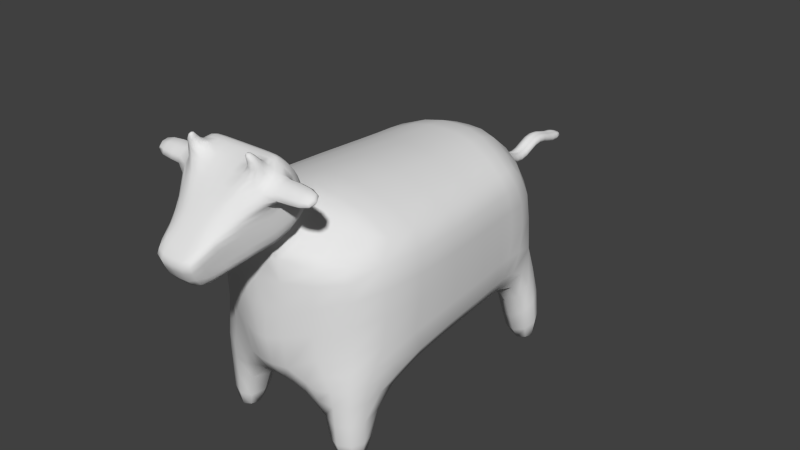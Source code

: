 # Source: Cow.blend  (saved by Blender 2.75.0; exported with 4.5.12 LTS)
import bpy
from mathutils import Matrix  # noqa: F401  (used for matrix-valued properties, if any)

bpy.ops.wm.read_factory_settings(use_empty=True)
scene = bpy.context.scene
scene.name = 'Scene'

# ---- collections
col_collection_1 = bpy.data.collections.new('Collection 1'); scene.collection.children.link(col_collection_1)

# ---- world
world_world = bpy.data.worlds.new('World'); scene.world = world_world
world_world.color = (0.05088, 0.05088, 0.05088)
world_world.use_sun_shadow = False
world_world.sun_shadow_jitter_overblur = 0.0
world_world.cycles.sampling_method = 'MANUAL'
world_world.cycles.sample_map_resolution = 256

# ---- meshes
me_cube = bpy.data.meshes.new('Cube')
me_cube.from_pydata([(0.8986, -1.067, -1.218), (1.0, 1.621, -0.7514), (1.0, 1.621, 0.7514), (0.3333, 2.022, 1.0), (1.0, 2.022, 0.3333), (1.0, 2.022, -0.3333), (0.3333, 2.022, -1.0), (1.035, 1.051, 0.7514), (1.142, -0.2727, 0.7514), (1.0, -1.085, 0.3333), (1.0, -1.0, -0.3333), (1.142, -0.2505, -0.7514), (1.035, 1.051, -0.7514), (0.3328, -0.9999, -1.0), (0.3548, -0.5788, 1.157), (0.3711, 1.142, 1.0), (0.3331, -0.3333, -1.0), (0.3711, 1.142, -1.0), (0.171, -1.383, 0.1161), (0.07779, -1.368, -0.7243), (1.035, 1.142, 0.3333), (1.035, 1.142, -0.3333), (1.142, -0.3333, 0.3333), (1.142, -0.3333, -0.3333), (0.3333, 2.656, 0.3333), (0.4108, 2.469, -0.4729), (1.0, -0.5133, 0.7514), (1.0, -1.037, 0.4952), (0.3381, -0.806, 1.158), (0.2692, -1.468, 0.7262), (0.103, 2.768, 0.3333), (0.103, 2.768, 0.2169), (0.103, 3.954, 0.2468), (0.103, 3.954, 0.1303), (0.103, 3.746, 0.1303), (0.103, 3.548, 0.2169), (0.103, 3.35, 0.2169), (0.103, 3.153, 0.09408), (0.103, 2.955, 0.09408), (0.103, 3.746, 0.2468), (0.103, 3.548, 0.3333), (0.103, 3.35, 0.3333), (0.103, 3.153, 0.2105), (0.103, 2.955, 0.2105), (0.9451, -1.113, -0.7773), (0.4862, -1.104, -1.219), (0.9786, -0.6965, -1.138), (0.571, -0.5037, -1.242), (0.5098, -1.113, -0.7773), (0.9451, -0.678, -0.7773), (0.9629, -1.027, -1.769), (0.5, -1.186, -1.769), (0.9654, -0.7294, -1.769), (0.6253, -0.5912, -1.769), (1.104, 2.131, -0.8512), (1.044, 1.876, -1.172), (0.5317, 1.914, -1.56), (0.5673, 2.404, -0.9828), (1.065, 2.295, -1.76), (1.067, 1.905, -1.76), (0.5429, 2.105, -1.76), (0.5548, 2.472, -1.76), (0.3711, 1.142, -1.434), (0.3333, 2.022, -1.434), (0.309, -1.4, 1.79), (0.3053, -1.685, 1.654), (0.3287, -1.086, 1.212), (0.2386, -1.542, 0.8489), (0.4358, -1.408, 1.798), (0.4805, -1.679, 1.643), (0.5653, -1.135, 1.257), (0.5197, -1.419, 0.9351), (0.1554, -1.91, 1.4), (0.2596, -2.031, 0.7015), (0.2073, -1.91, 1.428), (0.2379, -2.029, 0.7756), (0.3237, -1.118, 1.334), (0.3156, -1.181, 1.503), (0.5596, -1.156, 1.349), (0.5503, -1.198, 1.496), (0.557, -1.573, 1.297), (0.557, -1.489, 1.1), (0.2715, -2.34, 0.8852), (0.225, -2.235, 0.6413), (0.252, -2.126, 1.034), (0.2202, -2.057, 0.8589), (1.0, -0.7487, 0.6363), (0.3156, -1.124, 0.9076), (0.3053, -1.524, 1.739), (0.3156, -1.217, 1.083), (0.4785, -1.526, 1.724), (0.5584, -1.254, 1.124), (0.5651, -1.294, 1.241), (0.557, -1.357, 1.411), (0.3155, -1.232, 1.639), (0.3089, -1.333, 1.742), (0.5503, -1.246, 1.625), (0.4856, -1.337, 1.733), (0.5112, -1.661, 1.569), (0.5569, -1.624, 1.432), (0.184, -2.125, 1.165), (0.2715, -2.382, 0.9637), (0.2071, -2.117, 1.124), (0.252, -2.156, 1.114), (0.5569, -1.408, 1.546), (0.511, -1.48, 1.665), (0.7447, -1.697, 1.549), (0.745, -1.643, 1.406), (0.745, -1.379, 1.546), (0.7448, -1.432, 1.688), (1.051, -1.645, 1.548), (1.051, -1.609, 1.453), (1.051, -1.431, 1.546), (1.051, -1.467, 1.642), (0.9838, 1.301, -0.7514), (0.9838, 1.301, 0.7514), (0.3711, 1.528, 1.0), (0.3711, 1.528, -1.0), (0.9838, 1.528, 0.3333), (0.9838, 1.528, -0.3333), (0.3711, 1.528, -1.434), (0.3533, -1.634, 1.863), (0.3533, -1.727, 1.814), (0.4532, -1.635, 1.855), (0.4544, -1.724, 1.808), (0.3128, -1.731, 1.931), (-0.8986, -1.067, -1.218), (-1.0, 1.621, -0.7514), (-1.0, 1.621, 0.7514), (-0.3333, 2.022, 1.0), (-1.0, 2.022, 0.3333), (-1.0, 2.022, -0.3333), (-0.3333, 2.022, -1.0), (-1.035, 1.051, 0.7514), (-1.142, -0.2727, 0.7514), (-1.0, -1.085, 0.3333), (-1.0, -1.0, -0.3333), (-1.142, -0.2505, -0.7514), (-1.035, 1.051, -0.7514), (-0.3328, -0.9999, -1.0), (-0.3548, -0.5788, 1.157), (-0.3711, 1.142, 1.0), (-0.3331, -0.3333, -1.0), (-0.3711, 1.142, -1.0), (-0.171, -1.383, 0.1161), (-0.07779, -1.368, -0.7243), (-1.035, 1.142, 0.3333), (-1.035, 1.142, -0.3333), (-1.142, -0.3333, 0.3333), (-1.142, -0.3333, -0.3333), (-0.3333, 2.656, 0.3333), (-0.4108, 2.469, -0.4729), (0.0, 2.022, 1.0), (0.0, 2.022, -1.0), (0.0, -1.0, -1.0), (0.0, -0.6099, 1.178), (0.0, 1.141, 1.0), (0.0, -0.3333, -1.0), (0.0, 1.142, -1.0), (0.0, -1.383, 0.115), (0.0, -1.368, -0.7269), (0.0, 2.656, 0.3333), (0.0, 2.656, -0.3333), (-1.0, -0.5133, 0.7514), (-1.0, -1.037, 0.4952), (-0.3381, -0.806, 1.158), (-0.2692, -1.468, 0.7262), (-0.103, 2.768, 0.3333), (-0.103, 2.768, 0.2169), (0.0, 2.768, 0.3333), (0.0, 2.768, 0.2169), (-0.103, 3.954, 0.2468), (-0.103, 3.954, 0.1303), (0.0, 3.954, 0.2468), (0.0, 3.954, 0.1303), (0.0, 2.955, 0.09408), (0.0, 3.153, 0.09408), (0.0, 3.35, 0.2169), (0.0, 3.548, 0.2169), (0.0, 3.746, 0.1303), (-0.103, 3.746, 0.1303), (-0.103, 3.548, 0.2169), (-0.103, 3.35, 0.2169), (-0.103, 3.153, 0.09408), (-0.103, 2.955, 0.09408), (-0.103, 3.746, 0.2468), (-0.103, 3.548, 0.3333), (-0.103, 3.35, 0.3333), (-0.103, 3.153, 0.2105), (-0.103, 2.955, 0.2105), (0.0, 2.955, 0.2105), (0.0, 3.153, 0.2105), (0.0, 3.35, 0.3333), (0.0, 3.548, 0.3333), (0.0, 3.746, 0.2468), (-0.9451, -1.113, -0.7773), (-0.4862, -1.104, -1.219), (-0.9786, -0.6965, -1.138), (-0.571, -0.5037, -1.242), (-0.5098, -1.113, -0.7773), (-0.9451, -0.678, -0.7773), (-0.9629, -1.027, -1.769), (-0.5, -1.186, -1.769), (-0.9654, -0.7294, -1.769), (-0.6253, -0.5912, -1.769), (-1.104, 2.131, -0.8512), (-1.044, 1.876, -1.172), (-0.5317, 1.914, -1.56), (-0.5673, 2.404, -0.9828), (-1.065, 2.295, -1.76), (-1.067, 1.905, -1.76), (-0.5429, 2.105, -1.76), (-0.5548, 2.472, -1.76), (0.0, 1.142, -1.434), (-0.3711, 1.142, -1.434), (-0.3333, 2.022, -1.434), (0.0, 2.022, -1.434), (0.0, -1.341, 0.7938), (-0.309, -1.4, 1.79), (0.0, -0.8686, 1.206), (-0.3053, -1.685, 1.654), (0.0, -1.685, 1.654), (0.0, -1.4, 1.79), (-0.3287, -1.086, 1.212), (-0.2386, -1.542, 0.8489), (0.0, -1.415, 0.9165), (0.0, -1.064, 1.184), (-0.4358, -1.408, 1.798), (-0.4805, -1.679, 1.643), (-0.5653, -1.135, 1.257), (-0.5197, -1.419, 0.9351), (-0.1554, -1.91, 1.4), (0.0, -1.906, 1.432), (-0.2596, -2.031, 0.7015), (0.0, -2.031, 0.7015), (-0.2073, -1.91, 1.428), (-0.2379, -2.029, 0.7756), (-0.3237, -1.118, 1.334), (-0.3156, -1.181, 1.503), (0.0, -1.096, 1.306), (0.0, -1.181, 1.503), (-0.5596, -1.156, 1.349), (-0.5503, -1.198, 1.496), (-0.557, -1.573, 1.297), (-0.557, -1.489, 1.1), (-0.2715, -2.34, 0.8852), (-0.225, -2.235, 0.6413), (0.0, -2.34, 0.8852), (0.0, -2.235, 0.6413), (-0.252, -2.126, 1.034), (-0.2202, -2.057, 0.8589), (-1.0, -0.7487, 0.6363), (-0.3156, -1.124, 0.9076), (-0.3053, -1.524, 1.739), (0.0, -1.524, 1.739), (-0.3156, -1.217, 1.083), (-0.4785, -1.526, 1.724), (-0.5584, -1.254, 1.124), (-0.5651, -1.294, 1.241), (-0.557, -1.357, 1.411), (-0.3155, -1.232, 1.639), (-0.3089, -1.333, 1.742), (0.0, -1.232, 1.639), (0.0, -1.333, 1.742), (-0.5503, -1.246, 1.625), (-0.4856, -1.337, 1.733), (-0.5112, -1.661, 1.569), (-0.5569, -1.624, 1.432), (-0.184, -2.125, 1.165), (-0.2715, -2.382, 0.9637), (0.0, -2.111, 1.172), (0.0, -2.381, 0.9646), (-0.2071, -2.117, 1.124), (-0.252, -2.156, 1.114), (-0.5569, -1.408, 1.546), (-0.511, -1.48, 1.665), (-0.7447, -1.697, 1.549), (-0.745, -1.643, 1.406), (-0.745, -1.379, 1.546), (-0.7448, -1.432, 1.688), (-1.051, -1.645, 1.548), (-1.051, -1.609, 1.453), (-1.051, -1.431, 1.546), (-1.051, -1.467, 1.642), (-0.9838, 1.301, -0.7514), (-0.9838, 1.301, 0.7514), (-0.3711, 1.528, 1.0), (-0.3711, 1.528, -1.0), (-0.9838, 1.528, 0.3333), (-0.9838, 1.528, -0.3333), (0.0, 1.528, -1.0), (0.0, 1.527, 1.0), (-0.3711, 1.528, -1.434), (0.0, 1.528, -1.434), (-0.3533, -1.634, 1.863), (-0.3533, -1.727, 1.814), (-0.4532, -1.635, 1.855), (-0.4544, -1.724, 1.808), (-0.3128, -1.731, 1.931)], [], [(5, 1, 55, 54), (16, 11, 46, 47), (117, 6, 1, 114), (8, 26, 86, 27, 9, 22), (8, 7, 15, 14), (115, 2, 3, 116), (23, 10, 44, 49), (16, 17, 12, 11), (154, 157, 16, 13), (157, 158, 17, 16), (13, 16, 47, 45), (9, 18, 19, 10), (119, 21, 12, 114), (21, 23, 11, 12), (115, 7, 20, 118), (118, 20, 21, 119), (7, 8, 22, 20), (20, 22, 23, 21), (27, 29, 18, 9), (22, 9, 10, 23), (162, 25, 6, 153), (152, 3, 24, 161), (3, 2, 4, 24), (24, 4, 5, 25), (18, 159, 160, 19), (19, 160, 154, 13), (116, 3, 152, 291), (14, 15, 156, 155), (86, 87, 29, 27), (26, 8, 14, 28), (34, 179, 174, 33), (161, 24, 30, 169), (24, 25, 31, 30), (25, 162, 170, 31), (173, 32, 33, 174), (39, 34, 33, 32), (194, 39, 32, 173), (169, 30, 43, 190), (190, 43, 42, 191), (191, 42, 41, 192), (192, 41, 40, 193), (193, 40, 39, 194), (30, 31, 38, 43), (43, 38, 37, 42), (42, 37, 36, 41), (41, 36, 35, 40), (40, 35, 34, 39), (31, 170, 175, 38), (38, 175, 176, 37), (37, 176, 177, 36), (36, 177, 178, 35), (35, 178, 179, 34), (47, 46, 52, 53), (19, 13, 45, 48), (11, 23, 49, 46), (10, 19, 48, 44), (51, 53, 52, 50), (46, 0, 50, 52), (45, 47, 53, 51), (49, 44, 0, 46), (55, 56, 60, 59), (1, 6, 56, 55), (25, 5, 54, 57), (6, 25, 57, 56), (61, 58, 59, 60), (56, 57, 61, 60), (54, 55, 59, 58), (57, 54, 58, 61), (293, 216, 63, 120), (17, 158, 213, 62), (153, 6, 63, 216), (117, 17, 62, 120), (88, 65, 122, 121), (28, 14, 155, 219), (18, 29, 217, 159), (88, 254, 221, 65), (98, 69, 74, 102), (95, 263, 222, 64), (28, 219, 226, 66), (217, 29, 67, 225), (87, 28, 66, 89), (105, 97, 68, 90), (95, 64, 68, 97), (69, 65, 72, 74), (89, 66, 70, 91), (270, 100, 72, 232), (83, 73, 75, 85), (65, 221, 232, 72), (225, 67, 73, 234), (67, 71, 75, 73), (101, 82, 84, 103), (82, 83, 85, 84), (234, 73, 83, 248), (66, 76, 78, 70), (76, 77, 79, 78), (91, 70, 78, 92), (92, 78, 79, 93), (66, 226, 239, 76), (76, 239, 240, 77), (71, 81, 85, 75), (81, 80, 84, 85), (82, 247, 248, 83), (81, 92, 93, 80), (71, 91, 92, 81), (67, 89, 91, 71), (98, 105, 90, 69), (29, 87, 89, 67), (64, 222, 254, 88), (64, 88, 90, 68), (26, 28, 87, 86), (80, 93, 104, 99), (105, 98, 106, 109), (72, 100, 102, 74), (100, 101, 103, 102), (247, 82, 101, 271), (271, 101, 100, 270), (77, 94, 96, 79), (94, 95, 97, 96), (93, 79, 96, 104), (104, 96, 97, 105), (77, 240, 262, 94), (94, 262, 263, 95), (80, 99, 103, 84), (99, 98, 102, 103), (107, 108, 112, 111), (104, 105, 109, 108), (98, 99, 107, 106), (99, 104, 108, 107), (111, 112, 113, 110), (106, 107, 111, 110), (109, 106, 110, 113), (108, 109, 113, 112), (6, 117, 120, 63), (213, 293, 120, 62), (15, 116, 291, 156), (4, 118, 119, 5), (2, 115, 118, 4), (5, 119, 114, 1), (7, 115, 116, 15), (17, 117, 114, 12), (65, 69, 124, 122), (69, 90, 123, 124), (90, 88, 121, 123), (122, 124, 125), (121, 122, 125), (123, 121, 125), (124, 123, 125), (44, 48, 45, 0), (0, 45, 51, 50), (131, 205, 206, 127), (142, 198, 197, 137), (287, 284, 127, 132), (134, 148, 135, 164, 251, 163), (134, 140, 141, 133), (285, 286, 129, 128), (149, 200, 195, 136), (142, 137, 138, 143), (154, 139, 142, 157), (157, 142, 143, 158), (290, 293, 216, 153), (139, 196, 198, 142), (135, 136, 145, 144), (289, 284, 138, 147), (147, 138, 137, 149), (285, 288, 146, 133), (288, 289, 147, 146), (133, 146, 148, 134), (146, 147, 149, 148), (164, 135, 144, 166), (148, 149, 136, 135), (162, 153, 132, 151), (152, 161, 150, 129), (162, 170, 169, 161), (129, 150, 130, 128), (150, 151, 131, 130), (144, 145, 160, 159), (145, 139, 154, 160), (286, 291, 152, 129), (140, 155, 156, 141), (251, 164, 166, 252), (163, 165, 140, 134), (180, 172, 174, 179), (161, 169, 167, 150), (150, 167, 168, 151), (151, 168, 170, 162), (173, 174, 172, 171), (185, 171, 172, 180), (179, 174, 173, 194), (194, 173, 171, 185), (169, 190, 189, 167), (190, 191, 188, 189), (191, 192, 187, 188), (192, 193, 186, 187), (193, 194, 185, 186), (170, 175, 190, 169), (175, 176, 191, 190), (176, 177, 192, 191), (177, 178, 193, 192), (178, 179, 194, 193), (167, 189, 184, 168), (189, 188, 183, 184), (188, 187, 182, 183), (187, 186, 181, 182), (186, 185, 180, 181), (168, 184, 175, 170), (184, 183, 176, 175), (183, 182, 177, 176), (182, 181, 178, 177), (181, 180, 179, 178), (198, 204, 203, 197), (145, 199, 196, 139), (137, 197, 200, 149), (136, 195, 199, 145), (202, 201, 203, 204), (197, 203, 201, 126), (196, 202, 204, 198), (200, 197, 126, 195), (206, 210, 211, 207), (127, 206, 207, 132), (151, 208, 205, 131), (132, 207, 208, 151), (212, 211, 210, 209), (207, 211, 212, 208), (205, 209, 210, 206), (208, 212, 209, 205), (293, 292, 215, 216), (143, 214, 213, 158), (153, 216, 215, 132), (287, 292, 214, 143), (253, 294, 295, 220), (165, 219, 155, 140), (144, 159, 217, 166), (253, 220, 221, 254), (266, 272, 235, 228), (261, 218, 222, 263), (165, 223, 226, 219), (217, 225, 224, 166), (252, 255, 223, 165), (275, 256, 227, 265), (261, 265, 227, 218), (228, 235, 231, 220), (255, 257, 229, 223), (270, 232, 231, 268), (246, 250, 236, 233), (220, 231, 232, 221), (225, 234, 233, 224), (224, 233, 236, 230), (269, 273, 249, 245), (245, 249, 250, 246), (234, 248, 246, 233), (223, 229, 241, 237), (237, 241, 242, 238), (257, 258, 241, 229), (258, 259, 242, 241), (223, 237, 239, 226), (237, 238, 240, 239), (230, 236, 250, 244), (244, 250, 249, 243), (245, 246, 248, 247), (244, 243, 259, 258), (230, 244, 258, 257), (224, 230, 257, 255), (266, 228, 256, 275), (166, 224, 255, 252), (218, 253, 254, 222), (218, 227, 256, 253), (163, 251, 252, 165), (243, 267, 274, 259), (275, 279, 276, 266), (231, 235, 272, 268), (268, 272, 273, 269), (247, 271, 269, 245), (271, 270, 268, 269), (238, 242, 264, 260), (260, 264, 265, 261), (259, 274, 264, 242), (274, 275, 265, 264), (238, 260, 262, 240), (260, 261, 263, 262), (243, 249, 273, 267), (267, 273, 272, 266), (277, 281, 282, 278), (274, 278, 279, 275), (266, 276, 277, 267), (267, 277, 278, 274), (281, 280, 283, 282), (276, 280, 281, 277), (279, 283, 280, 276), (278, 282, 283, 279), (132, 215, 292, 287), (213, 214, 292, 293), (141, 156, 291, 286), (130, 131, 289, 288), (128, 130, 288, 285), (131, 127, 284, 289), (158, 213, 293, 290), (133, 141, 286, 285), (143, 138, 284, 287), (220, 295, 297, 228), (228, 297, 296, 256), (256, 296, 294, 253), (295, 298, 297), (294, 298, 295), (296, 298, 294), (297, 298, 296), (195, 126, 196, 199), (126, 201, 202, 196)])
me_cube.polygons.foreach_set('use_smooth', [True] * 307)
_uv = me_cube.uv_layers.new(name='UVMap')
_uv.uv.foreach_set('vector', [0.9592, 0.9097, 0.865, 0.9107, 0.8903, 0.8621, 0.912, 0.8678, 0.6976, 0.08266, 0.6486, 0.1958, 0.6231, 0.1349, 0.6434, 0.09912, 0.8968, 0.2927, 0.9418, 0.3378, 0.842, 0.3466, 0.815, 0.318, 0.522, 0.3579, 0.484, 0.3392, 0.4674, 0.3002, 0.4517, 0.2535, 0.4629, 0.2298, 0.5492, 0.3054, 0.522, 0.3579, 0.6729, 0.4597, 0.6435, 0.5668, 0.3746, 0.423, 0.7032, 0.4793, 0.7425, 0.4953, 0.7819, 0.5973, 0.7053, 0.584, 0.6062, 0.2343, 0.535, 0.172, 0.5741, 0.1329, 0.6032, 0.1633, 0.6976, 0.08266, 0.8795, 0.2437, 0.7903, 0.2975, 0.6486, 0.1958, 0.5998, 0.0001569, 0.7226, 0.0315, 0.6976, 0.08266, 0.596, 0.05865, 0.7226, 0.0315, 0.9296, 0.1992, 0.8795, 0.2437, 0.6976, 0.08266, 0.596, 0.05865, 0.6976, 0.08266, 0.6434, 0.09912, 0.6022, 0.09231, 0.4629, 0.2298, 0.3921, 0.1023, 0.5181, 0.02219, 0.535, 0.172, 0.802, 0.3763, 0.7645, 0.347, 0.7903, 0.2975, 0.815, 0.318, 0.7645, 0.347, 0.6062, 0.2343, 0.6486, 0.1958, 0.7903, 0.2975, 0.7032, 0.4793, 0.6729, 0.4597, 0.714, 0.4182, 0.7564, 0.4445, 0.7564, 0.4445, 0.714, 0.4182, 0.7645, 0.347, 0.802, 0.3763, 0.6729, 0.4597, 0.522, 0.3579, 0.5492, 0.3054, 0.714, 0.4182, 0.714, 0.4182, 0.5492, 0.3054, 0.6062, 0.2343, 0.7645, 0.347, 0.4517, 0.2535, 0.2683, 0.1958, 0.3921, 0.1023, 0.4629, 0.2298, 0.5492, 0.3054, 0.4629, 0.2298, 0.535, 0.172, 0.6062, 0.2343, 0.9972, 0.4849, 0.9398, 0.4345, 0.9418, 0.3378, 0.9998, 0.3195, 0.7914, 0.6523, 0.7819, 0.5973, 0.8979, 0.5411, 0.9426, 0.5834, 0.7819, 0.5973, 0.7425, 0.4953, 0.8085, 0.476, 0.8979, 0.5411, 0.8979, 0.5411, 0.8085, 0.476, 0.8469, 0.4104, 0.9398, 0.4345, 0.3921, 0.1023, 0.3778, 0.0731, 0.5148, 0.008539, 0.5181, 0.02219, 0.5181, 0.02219, 0.5148, 0.008539, 0.5998, 0.0001569, 0.596, 0.05865, 0.7053, 0.584, 0.7819, 0.5973, 0.7914, 0.6523, 0.6939, 0.6523, 0.3746, 0.423, 0.6435, 0.5668, 0.6203, 0.6305, 0.3387, 0.4777, 0.4674, 0.3002, 0.3028, 0.2993, 0.2683, 0.1958, 0.4517, 0.2535, 0.484, 0.3392, 0.522, 0.3579, 0.3746, 0.423, 0.3327, 0.3959, 0.4476, 0.9168, 0.4477, 0.9168, 0.4477, 0.9168, 0.4478, 0.9169, 0.9426, 0.5834, 0.8979, 0.5411, 0.9288, 0.552, 0.938, 0.556, 0.8979, 0.5411, 0.9398, 0.4345, 0.9353, 0.5397, 0.9288, 0.552, 0.9398, 0.4345, 0.9972, 0.4849, 0.9461, 0.5472, 0.9353, 0.5397, 0.4477, 0.9168, 0.4477, 0.9168, 0.4478, 0.9169, 0.4477, 0.9168, 0.3497, 0.8799, 0.3467, 0.8992, 0.3498, 0.9725, 0.3535, 0.9328, 0.4476, 0.9167, 0.4476, 0.9167, 0.4477, 0.9168, 0.4477, 0.9168, 0.3842, 0.9635, 0.3764, 0.8681, 0.4459, 0.9171, 0.4479, 0.9179, 0.4479, 0.9179, 0.4459, 0.9171, 0.4473, 0.9165, 0.4473, 0.9165, 0.4473, 0.9165, 0.4473, 0.9165, 0.4474, 0.9166, 0.4474, 0.9166, 0.4474, 0.9166, 0.4474, 0.9166, 0.4475, 0.9167, 0.4475, 0.9167, 0.4475, 0.9167, 0.4475, 0.9167, 0.4476, 0.9167, 0.4476, 0.9167, 0.3764, 0.8681, 0.5041, 0.8681, 0.447, 0.9159, 0.4459, 0.9171, 0.4459, 0.9171, 0.447, 0.9159, 0.4472, 0.9166, 0.4473, 0.9165, 0.3573, 0.7124, 0.3081, 0.7152, 0.3248, 0.7687, 0.3506, 0.8088, 0.3506, 0.8088, 0.3248, 0.7687, 0.3391, 0.8401, 0.3474, 0.8419, 0.3474, 0.8419, 0.3391, 0.8401, 0.3467, 0.8992, 0.3497, 0.8799, 0.5041, 0.8681, 0.5062, 0.9689, 0.4475, 0.9167, 0.447, 0.9159, 0.447, 0.9159, 0.4475, 0.9167, 0.4473, 0.9166, 0.4472, 0.9166, 0.4472, 0.9166, 0.4473, 0.9166, 0.4474, 0.9166, 0.4473, 0.9166, 0.4473, 0.9166, 0.4474, 0.9166, 0.4475, 0.9167, 0.4475, 0.9167, 0.4475, 0.9167, 0.4475, 0.9167, 0.4477, 0.9168, 0.4476, 0.9168, 0.8358, 0.7824, 0.8358, 0.857, 0.7957, 0.8209, 0.7968, 0.8199, 0.5181, 0.02219, 0.596, 0.05865, 0.6022, 0.09231, 0.5569, 0.08523, 0.6486, 0.1958, 0.6062, 0.2343, 0.6032, 0.1633, 0.6231, 0.1349, 0.535, 0.172, 0.5181, 0.02219, 0.5569, 0.08523, 0.5741, 0.1329, 0.7956, 0.8194, 0.7968, 0.8199, 0.7957, 0.8209, 0.7955, 0.8202, 0.8358, 0.857, 0.7828, 0.8526, 0.7955, 0.8202, 0.7957, 0.8209, 0.746, 0.8029, 0.8358, 0.7824, 0.7968, 0.8199, 0.7956, 0.8194, 0.8345, 0.9183, 0.7613, 0.9127, 0.7828, 0.8526, 0.8358, 0.857, 0.8903, 0.8621, 0.8907, 0.848, 0.8908, 0.8474, 0.8911, 0.8475, 0.865, 0.9107, 0.8623, 0.7973, 0.8907, 0.848, 0.8903, 0.8621, 0.9752, 0.7973, 0.9592, 0.9097, 0.912, 0.8678, 0.9127, 0.826, 0.8623, 0.7973, 0.9752, 0.7973, 0.9127, 0.826, 0.8907, 0.848, 0.8908, 0.8473, 0.8912, 0.8471, 0.8911, 0.8475, 0.8908, 0.8474, 0.9196, 0.8734, 0.9722, 0.8206, 0.9198, 0.8718, 0.9196, 0.872, 0.912, 0.8678, 0.8903, 0.8621, 0.8911, 0.8475, 0.8912, 0.8471, 0.9127, 0.826, 0.912, 0.8678, 0.8912, 0.8471, 0.8908, 0.8473, 0.9496, 0.2685, 0.9532, 0.2907, 0.942, 0.293, 0.9307, 0.276, 0.8795, 0.2437, 0.9296, 0.1992, 0.9384, 0.2536, 0.9273, 0.26, 0.9998, 0.3195, 0.9418, 0.3378, 0.942, 0.293, 0.9532, 0.2907, 0.8968, 0.2927, 0.8795, 0.2437, 0.9273, 0.26, 0.9307, 0.276, 0.1134, 0.7654, 0.09369, 0.776, 0.08821, 0.7556, 0.09993, 0.7496, 0.3327, 0.3959, 0.3746, 0.423, 0.3387, 0.4777, 0.2963, 0.4596, 0.3921, 0.1023, 0.2683, 0.1958, 0.2517, 0.1218, 0.3778, 0.0731, 0.12, 0.3889, 0.09045, 0.4359, 0.05971, 0.4086, 0.1011, 0.3703, 0.1265, 0.3497, 0.1212, 0.3573, 0.06403, 0.3264, 0.04152, 0.2553, 0.1476, 0.4014, 0.1327, 0.4533, 0.1167, 0.4492, 0.1365, 0.3974, 0.3327, 0.3959, 0.2963, 0.4596, 0.2632, 0.4555, 0.2602, 0.3699, 0.2517, 0.1218, 0.2683, 0.1958, 0.2211, 0.2002, 0.2288, 0.1243, 0.3028, 0.2993, 0.3327, 0.3959, 0.2602, 0.3699, 0.2624, 0.3154, 0.1407, 0.3668, 0.1511, 0.3805, 0.1411, 0.3838, 0.1329, 0.3717, 0.1476, 0.4014, 0.1365, 0.3974, 0.1411, 0.3838, 0.1511, 0.3805, 0.1212, 0.3573, 0.1011, 0.3703, 0.05308, 0.327, 0.06403, 0.3264, 0.2624, 0.3154, 0.2602, 0.3699, 0.208, 0.3466, 0.2097, 0.3201, 0.0001569, 0.2802, 0.03599, 0.2638, 0.05308, 0.327, 0.02559, 0.3464, 0.03817, 0.6922, 0.06214, 0.6847, 0.06701, 0.6951, 0.0681, 0.7083, 0.1011, 0.3703, 0.05971, 0.4086, 0.02559, 0.3464, 0.05308, 0.327, 0.2288, 0.1243, 0.2211, 0.2002, 0.08918, 0.169, 0.09368, 0.1293, 0.2211, 0.2002, 0.2054, 0.2765, 0.09068, 0.183, 0.08918, 0.169, 0.03251, 0.7236, 0.03523, 0.7156, 0.05869, 0.7343, 0.05156, 0.7454, 0.03523, 0.7156, 0.03817, 0.6922, 0.0681, 0.7083, 0.05869, 0.7343, 0.03887, 0.6556, 0.06214, 0.6847, 0.03817, 0.6922, 0.01705, 0.6773, 0.2602, 0.3699, 0.2269, 0.3879, 0.1976, 0.3553, 0.208, 0.3466, 0.2269, 0.3879, 0.1926, 0.3996, 0.1801, 0.3666, 0.1976, 0.3553, 0.2097, 0.3201, 0.208, 0.3466, 0.1976, 0.3553, 0.1922, 0.3306, 0.1922, 0.3306, 0.1976, 0.3553, 0.1801, 0.3666, 0.171, 0.3449, 0.2602, 0.3699, 0.2632, 0.4555, 0.2406, 0.4564, 0.2269, 0.3879, 0.2269, 0.3879, 0.2406, 0.4564, 0.1947, 0.4608, 0.1926, 0.3996, 0.2054, 0.2765, 0.1795, 0.2952, 0.07777, 0.1971, 0.09068, 0.183, 0.1795, 0.2952, 0.1534, 0.3158, 0.05393, 0.232, 0.07777, 0.1971, 0.03523, 0.7156, 0.002062, 0.7121, 0.01705, 0.6773, 0.03817, 0.6922, 0.1795, 0.2952, 0.1922, 0.3306, 0.171, 0.3449, 0.1534, 0.3158, 0.2054, 0.2765, 0.2097, 0.3201, 0.1922, 0.3306, 0.1795, 0.2952, 0.2211, 0.2002, 0.2624, 0.3154, 0.2097, 0.3201, 0.2054, 0.2765, 0.1265, 0.3497, 0.1407, 0.3668, 0.1329, 0.3717, 0.1212, 0.3573, 0.2683, 0.1958, 0.3028, 0.2993, 0.2624, 0.3154, 0.2211, 0.2002, 0.1365, 0.3974, 0.1167, 0.4492, 0.09045, 0.4359, 0.12, 0.3889, 0.1365, 0.3974, 0.12, 0.3889, 0.1329, 0.3717, 0.1411, 0.3838, 0.484, 0.3392, 0.3327, 0.3959, 0.3028, 0.2993, 0.4674, 0.3002, 0.1534, 0.3158, 0.171, 0.3449, 0.156, 0.3542, 0.1386, 0.3298, 0.1089, 0.6526, 0.1056, 0.6072, 0.1498, 0.6024, 0.1508, 0.6431, 0.05308, 0.327, 0.03599, 0.2638, 0.04152, 0.2553, 0.06403, 0.3264, 0.04858, 0.7586, 0.03251, 0.7236, 0.05156, 0.7454, 0.05405, 0.7541, 0.002062, 0.7121, 0.03523, 0.7156, 0.03251, 0.7236, 0.002062, 0.7268, 0.002062, 0.7268, 0.03251, 0.7236, 0.04858, 0.7586, 0.0247, 0.7729, 0.1926, 0.3996, 0.1687, 0.4025, 0.1661, 0.3735, 0.1801, 0.3666, 0.1687, 0.4025, 0.1476, 0.4014, 0.1511, 0.3805, 0.1661, 0.3735, 0.171, 0.3449, 0.1801, 0.3666, 0.1661, 0.3735, 0.156, 0.3542, 0.156, 0.3542, 0.1661, 0.3735, 0.1511, 0.3805, 0.1407, 0.3668, 0.1926, 0.3996, 0.1947, 0.4608, 0.1633, 0.4598, 0.1687, 0.4025, 0.1687, 0.4025, 0.1633, 0.4598, 0.1327, 0.4533, 0.1476, 0.4014, 0.1534, 0.3158, 0.1386, 0.3298, 0.04472, 0.2467, 0.05393, 0.232, 0.1386, 0.3298, 0.1265, 0.3497, 0.04152, 0.2553, 0.04472, 0.2467, 0.205, 0.6882, 0.1613, 0.6582, 0.1762, 0.6373, 0.2152, 0.6201, 0.1323, 0.679, 0.1089, 0.6526, 0.1508, 0.6431, 0.1613, 0.6582, 0.1056, 0.6072, 0.1154, 0.5743, 0.1592, 0.5743, 0.1498, 0.6024, 0.1718, 0.7187, 0.1323, 0.679, 0.1613, 0.6582, 0.205, 0.6882, 0.2152, 0.6201, 0.1762, 0.6373, 0.171, 0.6333, 0.1811, 0.6227, 0.1498, 0.6024, 0.1592, 0.5743, 0.2152, 0.6201, 0.1811, 0.6227, 0.1508, 0.6431, 0.1498, 0.6024, 0.1811, 0.6227, 0.171, 0.6333, 0.1613, 0.6582, 0.1508, 0.6431, 0.171, 0.6333, 0.1762, 0.6373, 0.9418, 0.3378, 0.8968, 0.2927, 0.9307, 0.276, 0.942, 0.293, 0.9384, 0.2536, 0.9496, 0.2685, 0.9307, 0.276, 0.9273, 0.26, 0.6435, 0.5668, 0.7053, 0.584, 0.6939, 0.6523, 0.6203, 0.6305, 0.8085, 0.476, 0.7564, 0.4445, 0.802, 0.3763, 0.8469, 0.4104, 0.7425, 0.4953, 0.7032, 0.4793, 0.7564, 0.4445, 0.8085, 0.476, 0.8469, 0.4104, 0.802, 0.3763, 0.815, 0.318, 0.842, 0.3466, 0.6729, 0.4597, 0.7032, 0.4793, 0.7053, 0.584, 0.6435, 0.5668, 0.8795, 0.2437, 0.8968, 0.2927, 0.815, 0.318, 0.7903, 0.2975, 0.1095, 0.709, 0.1254, 0.7261, 0.1081, 0.7332, 0.09866, 0.7279, 0.1254, 0.7261, 0.1254, 0.7486, 0.1079, 0.7425, 0.1081, 0.7332, 0.1254, 0.7486, 0.1134, 0.7654, 0.09993, 0.7496, 0.1079, 0.7425, 0.09866, 0.7279, 0.1081, 0.7332, 0.08726, 0.7397, 0.09993, 0.7496, 0.08821, 0.7556, 0.08726, 0.7397, 0.1079, 0.7425, 0.09993, 0.7496, 0.08726, 0.7397, 0.1081, 0.7332, 0.1079, 0.7425, 0.08726, 0.7397, 0.7613, 0.9127, 0.6959, 0.867, 0.746, 0.8029, 0.7828, 0.8526, 0.7828, 0.8526, 0.746, 0.8029, 0.7956, 0.8194, 0.7955, 0.8202, 0.9592, 0.9097, 0.912, 0.8678, 0.8903, 0.8621, 0.865, 0.9107, 0.6976, 0.08266, 0.6434, 0.09912, 0.6231, 0.1349, 0.6486, 0.1958, 0.8968, 0.2927, 0.815, 0.318, 0.842, 0.3466, 0.9418, 0.3378, 0.522, 0.3579, 0.5492, 0.3054, 0.4629, 0.2298, 0.4517, 0.2535, 0.4674, 0.3002, 0.484, 0.3392, 0.522, 0.3579, 0.3746, 0.423, 0.6435, 0.5668, 0.6729, 0.4597, 0.7032, 0.4793, 0.7053, 0.584, 0.7819, 0.5973, 0.7425, 0.4953, 0.6062, 0.2343, 0.6032, 0.1633, 0.5741, 0.1329, 0.535, 0.172, 0.6976, 0.08266, 0.6486, 0.1958, 0.7903, 0.2975, 0.8795, 0.2437, 0.5998, 0.0001569, 0.596, 0.05865, 0.6976, 0.08266, 0.7226, 0.0315, 0.7226, 0.0315, 0.6976, 0.08266, 0.8795, 0.2437, 0.9296, 0.1992, 0.9963, 0.2361, 0.9496, 0.2685, 0.9532, 0.2907, 0.9998, 0.3195, 0.596, 0.05865, 0.6022, 0.09231, 0.6434, 0.09912, 0.6976, 0.08266, 0.4629, 0.2298, 0.535, 0.172, 0.5181, 0.02219, 0.3921, 0.1023, 0.802, 0.3763, 0.815, 0.318, 0.7903, 0.2975, 0.7645, 0.347, 0.7645, 0.347, 0.7903, 0.2975, 0.6486, 0.1958, 0.6062, 0.2343, 0.7032, 0.4793, 0.7564, 0.4445, 0.714, 0.4182, 0.6729, 0.4597, 0.7564, 0.4445, 0.802, 0.3763, 0.7645, 0.347, 0.714, 0.4182, 0.6729, 0.4597, 0.714, 0.4182, 0.5492, 0.3054, 0.522, 0.3579, 0.714, 0.4182, 0.7645, 0.347, 0.6062, 0.2343, 0.5492, 0.3054, 0.4517, 0.2535, 0.4629, 0.2298, 0.3921, 0.1023, 0.2683, 0.1958, 0.5492, 0.3054, 0.6062, 0.2343, 0.535, 0.172, 0.4629, 0.2298, 0.9972, 0.4849, 0.9998, 0.3195, 0.9418, 0.3378, 0.9398, 0.4345, 0.7914, 0.6523, 0.9426, 0.5834, 0.8979, 0.5411, 0.7819, 0.5973, 0.9972, 0.4849, 0.9461, 0.5472, 0.938, 0.556, 0.9426, 0.5834, 0.7819, 0.5973, 0.8979, 0.5411, 0.8085, 0.476, 0.7425, 0.4953, 0.8979, 0.5411, 0.9398, 0.4345, 0.8469, 0.4104, 0.8085, 0.476, 0.3921, 0.1023, 0.5181, 0.02219, 0.5148, 0.008539, 0.3778, 0.0731, 0.5181, 0.02219, 0.596, 0.05865, 0.5998, 0.0001569, 0.5148, 0.008539, 0.7053, 0.584, 0.6939, 0.6523, 0.7914, 0.6523, 0.7819, 0.5973, 0.3746, 0.423, 0.3387, 0.4777, 0.6203, 0.6305, 0.6435, 0.5668, 0.4674, 0.3002, 0.4517, 0.2535, 0.2683, 0.1958, 0.3028, 0.2993, 0.484, 0.3392, 0.3327, 0.3959, 0.3746, 0.423, 0.522, 0.3579, 0.4476, 0.9168, 0.4478, 0.9169, 0.4477, 0.9168, 0.4477, 0.9168, 0.9426, 0.5834, 0.938, 0.556, 0.9288, 0.552, 0.8979, 0.5411, 0.8979, 0.5411, 0.9288, 0.552, 0.9353, 0.5397, 0.9398, 0.4345, 0.9398, 0.4345, 0.9353, 0.5397, 0.9461, 0.5472, 0.9972, 0.4849, 0.4477, 0.9168, 0.4477, 0.9168, 0.4478, 0.9169, 0.4477, 0.9168, 0.3497, 0.8799, 0.3535, 0.9328, 0.3498, 0.9725, 0.3467, 0.8992, 0.5377, 0.8266, 0.5923, 0.9252, 0.5378, 0.8722, 0.3787, 0.7665, 0.4476, 0.9167, 0.4477, 0.9168, 0.4477, 0.9168, 0.4476, 0.9167, 0.3842, 0.9635, 0.4479, 0.9179, 0.4459, 0.9171, 0.3764, 0.8681, 0.4479, 0.9179, 0.4473, 0.9165, 0.4473, 0.9165, 0.4459, 0.9171, 0.4473, 0.9165, 0.4474, 0.9166, 0.4474, 0.9166, 0.4473, 0.9165, 0.4474, 0.9166, 0.4475, 0.9167, 0.4475, 0.9167, 0.4474, 0.9166, 0.4475, 0.9167, 0.4476, 0.9167, 0.4476, 0.9167, 0.4475, 0.9167, 0.5062, 0.9689, 0.4475, 0.9167, 0.4479, 0.9179, 0.3842, 0.9635, 0.4475, 0.9167, 0.4473, 0.9166, 0.4473, 0.9165, 0.4479, 0.9179, 0.4473, 0.9166, 0.4474, 0.9166, 0.4474, 0.9166, 0.4473, 0.9165, 0.5497, 0.7011, 0.5498, 0.7012, 0.5498, 0.7012, 0.5497, 0.7011, 0.5498, 0.7012, 0.55, 0.7013, 0.5499, 0.7012, 0.5498, 0.7012, 0.3764, 0.8681, 0.4459, 0.9171, 0.447, 0.9159, 0.5041, 0.8681, 0.4459, 0.9171, 0.4473, 0.9165, 0.4472, 0.9166, 0.447, 0.9159, 0.3573, 0.7124, 0.3506, 0.8088, 0.3248, 0.7687, 0.3081, 0.7152, 0.3506, 0.8088, 0.3474, 0.8419, 0.3391, 0.8401, 0.3248, 0.7687, 0.3474, 0.8419, 0.3497, 0.8799, 0.3467, 0.8992, 0.3391, 0.8401, 0.5041, 0.8681, 0.447, 0.9159, 0.4475, 0.9167, 0.5062, 0.9689, 0.447, 0.9159, 0.4472, 0.9166, 0.4473, 0.9166, 0.4475, 0.9167, 0.4472, 0.9166, 0.4473, 0.9166, 0.4474, 0.9166, 0.4473, 0.9166, 0.4473, 0.9166, 0.4475, 0.9167, 0.4475, 0.9167, 0.4474, 0.9166, 0.4475, 0.9167, 0.4476, 0.9168, 0.4477, 0.9168, 0.4475, 0.9167, 0.8358, 0.7824, 0.7968, 0.8199, 0.7957, 0.8209, 0.8358, 0.857, 0.5181, 0.02219, 0.5569, 0.08523, 0.6022, 0.09231, 0.596, 0.05865, 0.6486, 0.1958, 0.6231, 0.1349, 0.6032, 0.1633, 0.6062, 0.2343, 0.535, 0.172, 0.5741, 0.1329, 0.5569, 0.08523, 0.5181, 0.02219, 0.7956, 0.8194, 0.7955, 0.8202, 0.7957, 0.8209, 0.7968, 0.8199, 0.8358, 0.857, 0.7957, 0.8209, 0.7955, 0.8202, 0.7828, 0.8526, 0.746, 0.8029, 0.7956, 0.8194, 0.7968, 0.8199, 0.8358, 0.7824, 0.8345, 0.9183, 0.8358, 0.857, 0.7828, 0.8526, 0.7613, 0.9127, 0.8903, 0.8621, 0.8911, 0.8475, 0.8908, 0.8474, 0.8907, 0.848, 0.865, 0.9107, 0.8903, 0.8621, 0.8907, 0.848, 0.8623, 0.7973, 0.9752, 0.7973, 0.9127, 0.826, 0.912, 0.8678, 0.9592, 0.9097, 0.8623, 0.7973, 0.8907, 0.848, 0.9127, 0.826, 0.9752, 0.7973, 0.8908, 0.8473, 0.8908, 0.8474, 0.8911, 0.8475, 0.8912, 0.8471, 0.9196, 0.8734, 0.9196, 0.872, 0.9198, 0.8718, 0.9722, 0.8206, 0.912, 0.8678, 0.8912, 0.8471, 0.8911, 0.8475, 0.8903, 0.8621, 0.9127, 0.826, 0.8908, 0.8473, 0.8912, 0.8471, 0.912, 0.8678, 0.9496, 0.2685, 0.9307, 0.276, 0.942, 0.293, 0.9532, 0.2907, 0.8795, 0.2437, 0.9273, 0.26, 0.9384, 0.2536, 0.9296, 0.1992, 0.9998, 0.3195, 0.9532, 0.2907, 0.942, 0.293, 0.9418, 0.3378, 0.8968, 0.2927, 0.9307, 0.276, 0.9273, 0.26, 0.8795, 0.2437, 0.1134, 0.7654, 0.09993, 0.7496, 0.08821, 0.7556, 0.09369, 0.776, 0.3327, 0.3959, 0.2963, 0.4596, 0.3387, 0.4777, 0.3746, 0.423, 0.3921, 0.1023, 0.3778, 0.0731, 0.2517, 0.1218, 0.2683, 0.1958, 0.12, 0.3889, 0.1011, 0.3703, 0.05971, 0.4086, 0.09045, 0.4359, 0.1265, 0.3497, 0.04152, 0.2553, 0.06403, 0.3264, 0.1212, 0.3573, 0.1476, 0.4014, 0.1365, 0.3974, 0.1167, 0.4492, 0.1327, 0.4533, 0.3327, 0.3959, 0.2602, 0.3699, 0.2632, 0.4555, 0.2963, 0.4596, 0.2517, 0.1218, 0.2288, 0.1243, 0.2211, 0.2002, 0.2683, 0.1958, 0.3028, 0.2993, 0.2624, 0.3154, 0.2602, 0.3699, 0.3327, 0.3959, 0.1407, 0.3668, 0.1329, 0.3717, 0.1411, 0.3838, 0.1511, 0.3805, 0.1476, 0.4014, 0.1511, 0.3805, 0.1411, 0.3838, 0.1365, 0.3974, 0.1212, 0.3573, 0.06403, 0.3264, 0.05308, 0.327, 0.1011, 0.3703, 0.2624, 0.3154, 0.2097, 0.3201, 0.208, 0.3466, 0.2602, 0.3699, 0.0001569, 0.2802, 0.02559, 0.3464, 0.05308, 0.327, 0.03599, 0.2638, 0.03817, 0.6922, 0.0681, 0.7083, 0.06701, 0.6951, 0.06214, 0.6847, 0.1011, 0.3703, 0.05308, 0.327, 0.02559, 0.3464, 0.05971, 0.4086, 0.2288, 0.1243, 0.09368, 0.1293, 0.08918, 0.169, 0.2211, 0.2002, 0.2211, 0.2002, 0.08918, 0.169, 0.09068, 0.183, 0.2054, 0.2765, 0.03251, 0.7236, 0.05156, 0.7454, 0.05869, 0.7343, 0.03523, 0.7156, 0.03523, 0.7156, 0.05869, 0.7343, 0.0681, 0.7083, 0.03817, 0.6922, 0.03887, 0.6556, 0.01705, 0.6773, 0.03817, 0.6922, 0.06214, 0.6847, 0.2602, 0.3699, 0.208, 0.3466, 0.1976, 0.3553, 0.2269, 0.3879, 0.2269, 0.3879, 0.1976, 0.3553, 0.1801, 0.3666, 0.1926, 0.3996, 0.2097, 0.3201, 0.1922, 0.3306, 0.1976, 0.3553, 0.208, 0.3466, 0.1922, 0.3306, 0.171, 0.3449, 0.1801, 0.3666, 0.1976, 0.3553, 0.2602, 0.3699, 0.2269, 0.3879, 0.2406, 0.4564, 0.2632, 0.4555, 0.2269, 0.3879, 0.1926, 0.3996, 0.1947, 0.4608, 0.2406, 0.4564, 0.2054, 0.2765, 0.09068, 0.183, 0.07777, 0.1971, 0.1795, 0.2952, 0.1795, 0.2952, 0.07777, 0.1971, 0.05393, 0.232, 0.1534, 0.3158, 0.03523, 0.7156, 0.03817, 0.6922, 0.01705, 0.6773, 0.002062, 0.7121, 0.1795, 0.2952, 0.1534, 0.3158, 0.171, 0.3449, 0.1922, 0.3306, 0.2054, 0.2765, 0.1795, 0.2952, 0.1922, 0.3306, 0.2097, 0.3201, 0.2211, 0.2002, 0.2054, 0.2765, 0.2097, 0.3201, 0.2624, 0.3154, 0.1265, 0.3497, 0.1212, 0.3573, 0.1329, 0.3717, 0.1407, 0.3668, 0.2683, 0.1958, 0.2211, 0.2002, 0.2624, 0.3154, 0.3028, 0.2993, 0.1365, 0.3974, 0.12, 0.3889, 0.09045, 0.4359, 0.1167, 0.4492, 0.1365, 0.3974, 0.1411, 0.3838, 0.1329, 0.3717, 0.12, 0.3889, 0.484, 0.3392, 0.4674, 0.3002, 0.3028, 0.2993, 0.3327, 0.3959, 0.1534, 0.3158, 0.1386, 0.3298, 0.156, 0.3542, 0.171, 0.3449, 0.1089, 0.6526, 0.1508, 0.6431, 0.1498, 0.6024, 0.1056, 0.6072, 0.05308, 0.327, 0.06403, 0.3264, 0.04152, 0.2553, 0.03599, 0.2638, 0.04858, 0.7586, 0.05405, 0.7541, 0.05156, 0.7454, 0.03251, 0.7236, 0.002062, 0.7121, 0.002062, 0.7268, 0.03251, 0.7236, 0.03523, 0.7156, 0.002062, 0.7268, 0.0247, 0.7729, 0.04858, 0.7586, 0.03251, 0.7236, 0.1926, 0.3996, 0.1801, 0.3666, 0.1661, 0.3735, 0.1687, 0.4025, 0.1687, 0.4025, 0.1661, 0.3735, 0.1511, 0.3805, 0.1476, 0.4014, 0.171, 0.3449, 0.156, 0.3542, 0.1661, 0.3735, 0.1801, 0.3666, 0.156, 0.3542, 0.1407, 0.3668, 0.1511, 0.3805, 0.1661, 0.3735, 0.1926, 0.3996, 0.1687, 0.4025, 0.1633, 0.4598, 0.1947, 0.4608, 0.1687, 0.4025, 0.1476, 0.4014, 0.1327, 0.4533, 0.1633, 0.4598, 0.1534, 0.3158, 0.05393, 0.232, 0.04472, 0.2467, 0.1386, 0.3298, 0.1386, 0.3298, 0.04472, 0.2467, 0.04152, 0.2553, 0.1265, 0.3497, 0.205, 0.6882, 0.2152, 0.6201, 0.1762, 0.6373, 0.1613, 0.6582, 0.1323, 0.679, 0.1613, 0.6582, 0.1508, 0.6431, 0.1089, 0.6526, 0.1056, 0.6072, 0.1498, 0.6024, 0.1592, 0.5743, 0.1154, 0.5743, 0.1718, 0.7187, 0.205, 0.6882, 0.1613, 0.6582, 0.1323, 0.679, 0.2152, 0.6201, 0.1811, 0.6227, 0.171, 0.6333, 0.1762, 0.6373, 0.1498, 0.6024, 0.1811, 0.6227, 0.2152, 0.6201, 0.1592, 0.5743, 0.1508, 0.6431, 0.171, 0.6333, 0.1811, 0.6227, 0.1498, 0.6024, 0.1613, 0.6582, 0.1762, 0.6373, 0.171, 0.6333, 0.1508, 0.6431, 0.9418, 0.3378, 0.942, 0.293, 0.9307, 0.276, 0.8968, 0.2927, 0.9384, 0.2536, 0.9273, 0.26, 0.9307, 0.276, 0.9496, 0.2685, 0.6435, 0.5668, 0.6203, 0.6305, 0.6939, 0.6523, 0.7053, 0.584, 0.8085, 0.476, 0.8469, 0.4104, 0.802, 0.3763, 0.7564, 0.4445, 0.7425, 0.4953, 0.8085, 0.476, 0.7564, 0.4445, 0.7032, 0.4793, 0.8469, 0.4104, 0.842, 0.3466, 0.815, 0.318, 0.802, 0.3763, 0.9296, 0.1992, 0.9384, 0.2536, 0.9496, 0.2685, 0.9963, 0.2361, 0.6729, 0.4597, 0.6435, 0.5668, 0.7053, 0.584, 0.7032, 0.4793, 0.8795, 0.2437, 0.7903, 0.2975, 0.815, 0.318, 0.8968, 0.2927, 0.1095, 0.709, 0.09866, 0.7279, 0.1081, 0.7332, 0.1254, 0.7261, 0.1254, 0.7261, 0.1081, 0.7332, 0.1079, 0.7425, 0.1254, 0.7486, 0.1254, 0.7486, 0.1079, 0.7425, 0.09993, 0.7496, 0.1134, 0.7654, 0.09866, 0.7279, 0.08726, 0.7397, 0.1081, 0.7332, 0.09993, 0.7496, 0.08726, 0.7397, 0.08821, 0.7556, 0.1079, 0.7425, 0.08726, 0.7397, 0.09993, 0.7496, 0.1081, 0.7332, 0.08726, 0.7397, 0.1079, 0.7425, 0.7613, 0.9127, 0.7828, 0.8526, 0.746, 0.8029, 0.6959, 0.867, 0.7828, 0.8526, 0.7955, 0.8202, 0.7956, 0.8194, 0.746, 0.8029])
me_cube.materials.append(None)
me_cube.use_remesh_preserve_volume = False
me_cube.use_remesh_preserve_attributes = False
me_cube.use_mirror_vertex_groups = False
me_cube.update()
arm_armature = bpy.data.armatures.new('Armature')  # bones are not reproduced

# ---- objects
ob_armature = bpy.data.objects.new('Armature', arm_armature)
ob_cube = bpy.data.objects.new('Cube', me_cube)

# ---- transforms, parenting, visibility, modifiers, constraints
ob_armature.location = (0.51, 3.109, 0.1562)
ob_armature.rotation_euler = (-1.518, 0.2745, -0.02733)
ob_armature.show_in_front = True
ob_armature.lineart.crease_threshold = 0.0
ob_cube.parent = ob_armature
ob_cube.matrix_parent_inverse = Matrix(((0.9622, -0.0263, -0.271, -0.3666), (-0.2691, 0.05985, -0.9612, 0.1013), (0.04151, 0.9979, 0.05051, -3.132), (0.0, 0.0, 0.0, 1.0)))
ob_cube.location = (0.0, 0.0, 0.0)
ob_cube.lineart.crease_threshold = 0.0
_vg = ob_cube.vertex_groups.new(name='Bone')
for _i, _w in zip([32, 33, 34, 35, 36, 37, 38, 39, 40, 41, 42, 43, 171, 172, 173, 174, 175, 176, 177, 178, 179, 180, 181, 182, 183, 184, 185, 186, 187, 188, 189, 190, 191, 192, 193, 194], [1.0, 1.0, 1.0, 0.9999, 0.9967, 0.924, 0.109, 1.0, 0.9999, 0.9978, 0.9373, 0.1558, 1.0, 1.0, 1.0, 1.0, 0.1213, 0.9398, 0.9997, 1.0, 1.0, 1.0, 0.9999, 0.9967, 0.924, 0.109, 1.0, 0.9999, 0.9978, 0.9373, 0.1558, 0.4576, 0.93, 0.9992, 1.0, 1.0]): _vg.add([_i], _w, 'REPLACE')
_vg = ob_cube.vertex_groups.new(name='Bone.001')
for _i, _w in zip([24, 30, 31, 38, 43, 150, 151, 152, 161, 162, 167, 168, 169, 170, 175, 184, 189], [0.09575, 0.7122, 0.6718, 0.1361, 0.1467, 0.1087, 0.0234, 0.02178, 0.9959, 0.1319, 0.9241, 0.8842, 0.9907, 0.9151, 0.007907, 0.05149, 0.05414]): _vg.add([_i], _w, 'REPLACE')
_vg = ob_cube.vertex_groups.new(name='Bone.002')
for _i, _w in zip([1, 2, 3, 4, 5, 6, 12, 17, 20, 21, 24, 25, 30, 31, 57, 62, 63, 114, 115, 117, 118, 119, 120, 128, 129, 130, 131, 138, 143, 146, 147, 150, 151, 152, 153, 158, 162, 168, 170, 208, 213, 214, 215, 216, 284, 285, 287, 288, 289, 290, 292, 293], [0.05776, 0.04895, 0.05991, 0.1043, 0.1008, 0.0007789, 0.08432, 0.2262, 0.01193, 0.06735, 0.4273, 0.6964, 0.0846, 0.1412, 0.01367, 0.1003, 0.01731, 0.07735, 0.006947, 0.06317, 0.0698, 0.1933, 0.05513, 0.04697, 0.05924, 0.1018, 0.09375, 0.08054, 0.2245, 0.01007, 0.06507, 0.4222, 0.6888, 0.05321, 0.05387, 0.1494, 0.7842, 0.05026, 0.03112, 0.01247, 0.08379, 0.09884, 0.01561, 0.01872, 0.06383, 0.005609, 0.05643, 0.06806, 0.1884, 0.06623, 0.05318, 0.04586]): _vg.add([_i], _w, 'REPLACE')
_vg = ob_cube.vertex_groups.new(name='Bone.003')
for _i, _w in zip([1, 2, 4, 5, 6, 12, 17, 20, 21, 25, 54, 55, 56, 57, 62, 63, 114, 117, 118, 119, 120, 132, 138, 143, 147, 153, 158, 213, 214, 215, 216, 284, 287, 288, 289, 290, 292, 293], [0.2965, 0.003394, 0.07391, 0.3452, 0.7642, 0.1126, 0.1368, 0.006447, 0.06918, 0.103, 0.02679, 0.007417, 0.02792, 0.07477, 0.2342, 0.4856, 0.3064, 0.5299, 0.05266, 0.1525, 0.3174, 0.003028, 0.08833, 0.2548, 0.06296, 0.1797, 0.1633, 0.207, 0.2859, 0.1585, 0.2327, 0.06969, 0.1174, 0.03317, 0.1693, 0.171, 0.2833, 0.2137]): _vg.add([_i], _w, 'REPLACE')
_vg = ob_cube.vertex_groups.new(name='Bone.004')
for _i, _w in zip([1, 2, 4, 5, 6, 12, 17, 20, 21, 25, 54, 55, 56, 57, 58, 59, 60, 61, 62, 63, 114, 117, 118, 119, 120, 153], [0.4793, 0.01125, 0.08721, 0.4139, 0.1156, 0.08943, 0.03321, 0.005547, 0.06386, 0.1083, 0.9339, 0.951, 0.9541, 0.8798, 0.9957, 0.9947, 0.995, 0.9934, 0.0302, 0.04939, 0.3088, 0.1159, 0.05854, 0.1673, 0.0474, 0.0013]): _vg.add([_i], _w, 'REPLACE')
_vg = ob_cube.vertex_groups.new(name='Bone.005')
for _i, _w in zip([1, 5, 6, 12, 16, 17, 20, 21, 62, 63, 114, 117, 118, 119, 120, 127, 128, 130, 131, 132, 138, 143, 146, 147, 151, 153, 157, 158, 205, 206, 207, 208, 213, 214, 215, 216, 284, 287, 288, 289, 290, 292, 293], [0.06601, 0.009651, 0.08229, 0.1253, 0.0008171, 0.3661, 0.008369, 0.07822, 0.4984, 0.3821, 0.1038, 0.2033, 0.04087, 0.1807, 0.4938, 0.4565, 0.009087, 0.08003, 0.3693, 0.8229, 0.1585, 0.2521, 0.02026, 0.08972, 0.1142, 0.6869, 0.02415, 0.4707, 0.03768, 0.04309, 0.03382, 0.08095, 0.5593, 0.4503, 0.711, 0.6421, 0.3726, 0.6316, 0.05989, 0.1751, 0.517, 0.5324, 0.6059]): _vg.add([_i], _w, 'REPLACE')
_vg = ob_cube.vertex_groups.new(name='Bone.006')
for _i, _w in zip([62, 63, 120, 127, 128, 130, 131, 132, 138, 143, 146, 147, 151, 153, 158, 205, 206, 207, 208, 209, 210, 211, 212, 213, 214, 215, 216, 284, 287, 288, 289, 290, 292, 293], [0.005958, 0.0007037, 0.01071, 0.4954, 0.01173, 0.08773, 0.4162, 0.1179, 0.09332, 0.05075, 0.006751, 0.06564, 0.1083, 0.02541, 0.03681, 0.9344, 0.9527, 0.9542, 0.88, 0.9957, 0.9949, 0.995, 0.9934, 0.03842, 0.05586, 0.06262, 0.03851, 0.3151, 0.1243, 0.05919, 0.1694, 0.168, 0.0677, 0.06633]): _vg.add([_i], _w, 'REPLACE')
_vg = ob_cube.vertex_groups.new(name='Bone.007')
for _i, _w in zip([2, 3, 4, 5, 7, 15, 20, 21, 24, 25, 30, 31, 115, 116, 118, 119, 128, 129, 130, 131, 133, 141, 146, 147, 150, 151, 152, 156, 285, 286, 288, 289, 291], [0.5357, 0.7645, 0.5235, 0.0565, 0.07401, 0.08904, 0.06358, 0.01331, 0.4477, 0.02852, 0.06383, 0.06733, 0.2662, 0.4939, 0.2091, 0.0619, 0.5353, 0.7642, 0.5225, 0.05386, 0.07385, 0.089, 0.06323, 0.01164, 0.4449, 0.02124, 0.82, 0.09351, 0.2659, 0.4938, 0.2085, 0.06009, 0.674]): _vg.add([_i], _w, 'REPLACE')
_vg = ob_cube.vertex_groups.new(name='Bone.008')
for _i, _w in zip([1, 2, 3, 4, 5, 7, 8, 11, 12, 14, 15, 17, 20, 21, 22, 23, 26, 62, 114, 115, 116, 117, 118, 119, 128, 129, 130, 131, 133, 134, 137, 138, 140, 141, 143, 146, 147, 148, 149, 152, 155, 156, 158, 163, 213, 214, 284, 285, 286, 287, 288, 289, 291], [0.05201, 0.3067, 0.1265, 0.1578, 0.03088, 0.7253, 0.1253, 0.05338, 0.3648, 0.07052, 0.7953, 0.08673, 0.6709, 0.5132, 0.1074, 0.05166, 0.05081, 0.03131, 0.1223, 0.5906, 0.4542, 0.02489, 0.5106, 0.1949, 0.3061, 0.1263, 0.1565, 0.01952, 0.725, 0.1252, 0.05299, 0.3614, 0.0705, 0.7952, 0.08521, 0.6701, 0.5112, 0.1072, 0.05146, 0.07484, 0.04884, 0.8124, 0.05691, 0.05078, 0.01584, 0.02863, 0.1102, 0.5902, 0.4541, 0.01286, 0.5093, 0.1906, 0.2811]): _vg.add([_i], _w, 'REPLACE')
_vg = ob_cube.vertex_groups.new(name='Bone.009')
for _i, _w in zip([7, 8, 9, 10, 11, 14, 15, 20, 21, 22, 23, 26, 27, 28, 66, 86, 87, 89, 115, 133, 134, 135, 136, 137, 140, 141, 146, 147, 148, 149, 155, 156, 163, 164, 165, 219, 223, 226, 251, 252, 255, 285], [0.1042, 0.6522, 0.1336, 0.0311, 0.01157, 0.7576, 0.07754, 0.08025, 0.02181, 0.5163, 0.1225, 0.5123, 0.2012, 0.1656, 0.02861, 0.3652, 0.07914, 0.0005024, 0.02151, 0.1042, 0.6522, 0.1336, 0.03109, 0.01152, 0.7576, 0.07753, 0.08021, 0.0216, 0.5163, 0.1225, 0.7765, 0.06704, 0.5122, 0.2012, 0.1656, 0.114, 0.02861, 0.01593, 0.3652, 0.07914, 0.0005024, 0.02146]): _vg.add([_i], _w, 'REPLACE')
_vg = ob_cube.vertex_groups.new(name='Bone.010')
for _i, _w in zip([8, 9, 10, 11, 16, 18, 19, 22, 23, 26, 27, 28, 29, 48, 67, 86, 87, 89, 134, 135, 136, 137, 142, 144, 145, 148, 149, 154, 157, 159, 160, 163, 164, 165, 166, 199, 217, 224, 225, 251, 252, 255], [0.05409, 0.5174, 0.1388, 0.002979, 0.09562, 0.6802, 0.1474, 0.08379, 0.02948, 0.1987, 0.4443, 0.01306, 0.1294, 0.01279, 0.01269, 0.3373, 0.07756, 0.003447, 0.05409, 0.5174, 0.1388, 0.002951, 0.09562, 0.6802, 0.1474, 0.08378, 0.02946, 0.002595, 0.3102, 0.7116, 0.4321, 0.1987, 0.4443, 0.01306, 0.1294, 0.01279, 0.09312, 0.01269, 0.005953, 0.3373, 0.07756, 0.003447]): _vg.add([_i], _w, 'REPLACE')
_vg = ob_cube.vertex_groups.new(name='Bone.011')
for _i, _w in zip([0, 8, 9, 10, 11, 12, 13, 16, 17, 18, 19, 20, 21, 22, 23, 26, 27, 44, 45, 46, 47, 48, 49, 86, 139, 142, 144, 145, 154, 157, 159, 160], [0.0172, 0.03545, 0.1646, 0.6158, 0.4126, 0.08641, 0.7313, 0.5086, 0.04399, 0.1129, 0.7494, 0.0008521, 0.06388, 0.123, 0.3925, 0.02713, 0.07764, 0.5037, 0.1647, 0.05936, 0.08138, 0.7485, 0.4555, 0.04959, 0.09171, 0.06699, 0.001516, 0.07907, 0.4612, 0.21, 0.06168, 0.2718]): _vg.add([_i], _w, 'REPLACE')
_vg = ob_cube.vertex_groups.new(name='Bone.012')
for _i, _w in zip([0, 8, 9, 10, 11, 12, 13, 16, 17, 21, 22, 23, 27, 44, 45, 46, 47, 48, 49, 50, 51, 52, 53, 157], [0.9645, 0.02084, 0.05588, 0.1556, 0.395, 0.07814, 0.1498, 0.2215, 0.006849, 0.0571, 0.1012, 0.3433, 0.002754, 0.4838, 0.823, 0.9296, 0.8907, 0.1981, 0.513, 0.997, 0.9841, 0.9964, 0.9899, 0.08004]): _vg.add([_i], _w, 'REPLACE')
_vg = ob_cube.vertex_groups.new(name='Bone.013')
for _i, _w in zip([13, 16, 18, 19, 126, 134, 135, 136, 137, 138, 139, 142, 143, 144, 145, 146, 147, 148, 149, 154, 157, 159, 160, 163, 164, 195, 196, 197, 198, 199, 200, 251], [0.09171, 0.06698, 0.001516, 0.07907, 0.0172, 0.03542, 0.1646, 0.6158, 0.4125, 0.08579, 0.7313, 0.5086, 0.04337, 0.1129, 0.7494, 0.0005747, 0.06352, 0.123, 0.3924, 0.4612, 0.21, 0.06168, 0.2718, 0.02712, 0.07764, 0.5037, 0.1647, 0.05936, 0.08137, 0.7485, 0.4555, 0.04958]): _vg.add([_i], _w, 'REPLACE')
_vg = ob_cube.vertex_groups.new(name='Bone.014')
for _i, _w in zip([126, 134, 135, 136, 137, 138, 139, 142, 143, 147, 148, 149, 157, 164, 195, 196, 197, 198, 199, 200, 201, 202, 203, 204], [0.9645, 0.02082, 0.05588, 0.1556, 0.395, 0.07762, 0.1498, 0.2214, 0.006315, 0.0568, 0.1012, 0.3433, 0.08003, 0.002749, 0.4838, 0.823, 0.9296, 0.8907, 0.1981, 0.513, 0.997, 0.9841, 0.9964, 0.9899]): _vg.add([_i], _w, 'REPLACE')
_vg = ob_cube.vertex_groups.new(name='Bone.015')
for _i, _w in zip([8, 9, 14, 18, 22, 26, 27, 28, 29, 66, 67, 70, 71, 75, 76, 77, 78, 79, 81, 86, 87, 89, 91, 92, 93, 134, 135, 140, 144, 148, 155, 159, 163, 164, 165, 166, 217, 219, 223, 224, 225, 226, 229, 230, 236, 237, 238, 239, 240, 241, 242, 244, 251, 252, 255, 257, 258, 259], [0.05052, 0.07726, 0.09804, 0.1046, 0.004512, 0.1299, 0.168, 0.6247, 0.5967, 0.249, 0.1673, 0.1117, 0.08566, 0.01207, 0.1405, 0.06006, 0.07408, 0.02465, 0.04814, 0.1466, 0.5949, 0.2096, 0.1078, 0.06508, 0.003445, 0.05052, 0.07726, 0.09804, 0.1046, 0.004511, 0.1225, 0.1026, 0.1299, 0.168, 0.6247, 0.5967, 0.6509, 0.7442, 0.249, 0.1673, 0.176, 0.6401, 0.1117, 0.08566, 0.01207, 0.1405, 0.06006, 0.2631, 0.09002, 0.07408, 0.02465, 0.04814, 0.1466, 0.5949, 0.2096, 0.1078, 0.06508, 0.003445]): _vg.add([_i], _w, 'REPLACE')
_vg = ob_cube.vertex_groups.new(name='Bone.016')
for _i, _w in zip([18, 26, 27, 28, 29, 66, 67, 70, 71, 73, 75, 76, 77, 78, 79, 80, 81, 84, 85, 86, 87, 89, 91, 92, 93, 94, 95, 96, 99, 144, 159, 163, 164, 165, 166, 217, 219, 223, 224, 225, 226, 229, 230, 233, 234, 236, 237, 238, 239, 240, 241, 242, 243, 244, 249, 250, 251, 252, 255, 257, 258, 259, 260, 261, 262, 264, 267], [0.00756, 0.005158, 0.03899, 0.1064, 0.1664, 0.4804, 0.5951, 0.2888, 0.5349, 0.06609, 0.1309, 0.4046, 0.1619, 0.2126, 0.1068, 0.148, 0.4253, 0.01069, 0.05746, 0.02266, 0.1636, 0.5342, 0.3426, 0.2289, 0.09252, 0.06345, 0.002582, 0.04085, 0.01533, 0.00756, 0.006136, 0.005158, 0.03899, 0.1064, 0.1664, 0.1761, 0.07893, 0.4804, 0.5951, 0.6224, 0.204, 0.2888, 0.5349, 0.06609, 0.05358, 0.1309, 0.4046, 0.1619, 0.4345, 0.1625, 0.2126, 0.1068, 0.148, 0.4253, 0.01069, 0.05746, 0.02266, 0.1636, 0.5342, 0.3426, 0.2289, 0.09252, 0.06345, 0.002582, 0.03638, 0.04085, 0.01533]): _vg.add([_i], _w, 'REPLACE')
_vg = ob_cube.vertex_groups.new(name='Bone.017')
for _i, _w in zip([29, 65, 67, 71, 72, 73, 74, 75, 80, 81, 82, 83, 84, 85, 89, 91, 92, 98, 99, 100, 101, 102, 103, 166, 217, 220, 221, 224, 225, 230, 231, 232, 233, 234, 235, 236, 243, 244, 245, 246, 247, 248, 249, 250, 255, 257, 258, 266, 267, 268, 269, 270, 271, 272, 273], [0.009664, 0.05296, 0.1338, 0.1264, 0.73, 0.8969, 0.6311, 0.7936, 0.1007, 0.1162, 0.9815, 0.9781, 0.914, 0.8974, 0.002559, 0.02204, 0.01448, 0.00438, 0.02657, 0.9411, 0.9764, 0.8415, 0.9135, 0.009664, 0.02401, 0.05296, 0.04823, 0.1338, 0.1382, 0.1264, 0.73, 0.7698, 0.8969, 0.9218, 0.6311, 0.7936, 0.1007, 0.1162, 0.9815, 0.9781, 0.9919, 0.985, 0.914, 0.8974, 0.002559, 0.02204, 0.01448, 0.00438, 0.02657, 0.9411, 0.9764, 0.959, 0.9886, 0.8415, 0.9135]): _vg.add([_i], _w, 'REPLACE')
_vg = ob_cube.vertex_groups.new(name='Bone.018')
for _i, _w in zip([76, 77, 94, 222, 226, 237, 238, 239, 240, 260, 262, 263], [0.01982, 0.05824, 0.04172, 0.01355, 0.009667, 0.01982, 0.05824, 0.09856, 0.3426, 0.04172, 0.2469, 0.07841]): _vg.add([_i], _w, 'REPLACE')
_vg = ob_cube.vertex_groups.new(name='Bone.019')
for _i, _w in zip([28, 64, 65, 66, 67, 68, 69, 70, 71, 72, 74, 75, 76, 77, 78, 79, 80, 81, 84, 85, 87, 88, 89, 90, 91, 92, 93, 94, 95, 96, 97, 98, 99, 100, 102, 103, 104, 105, 106, 107, 108, 109, 121, 122, 123, 124, 125, 218, 220, 221, 222, 226, 227, 231, 232, 235, 237, 238, 239, 240, 253, 254, 260, 261, 262, 263, 265, 294, 295, 296, 297, 298], [0.01807, 0.8516, 0.8649, 0.1695, 0.05198, 0.9007, 0.9247, 0.5182, 0.2173, 0.2081, 0.3184, 0.01583, 0.3471, 0.6451, 0.6357, 0.7785, 0.6916, 0.3763, 0.03576, 0.0004433, 0.03952, 0.8799, 0.1574, 0.9159, 0.461, 0.6215, 0.7936, 0.779, 0.8329, 0.8581, 0.8931, 0.9089, 0.8506, 0.02729, 0.1223, 0.05245, 0.8441, 0.8788, 0.009827, 0.05139, 0.07263, 0.06978, 0.7755, 0.769, 0.8211, 0.8136, 0.7891, 0.09251, 0.05861, 0.4735, 0.4746, 0.03155, 0.02379, 0.04652, 0.1114, 0.007104, 0.01247, 0.05026, 0.08944, 0.1958, 0.06492, 0.4882, 0.06859, 0.08672, 0.3406, 0.4456, 0.00589, 0.01836, 0.01661, 0.005092, 0.004864, 0.01264]): _vg.add([_i], _w, 'REPLACE')
_vg = ob_cube.vertex_groups.new(name='Bone.020')
for _i, _w in zip([88, 121, 122, 123, 124, 125], [0.002767, 0.1583, 0.1623, 0.1177, 0.1237, 0.147]): _vg.add([_i], _w, 'REPLACE')
_vg = ob_cube.vertex_groups.new(name='Bone.021')
for _i, _w in zip([79, 80, 90, 93, 96, 97, 98, 99, 104, 105, 106, 107, 108, 109, 110, 111, 112, 113], [0.001216, 0.01489, 0.006692, 0.04818, 0.02446, 0.01304, 0.04853, 0.07023, 0.1218, 0.09916, 0.9687, 0.9442, 0.925, 0.9281, 0.9985, 0.9969, 0.9932, 0.9935]): _vg.add([_i], _w, 'REPLACE')
_vg = ob_cube.vertex_groups.new(name='Bone.022')
for _i, _w in zip([64, 65, 68, 72, 74, 76, 77, 88, 94, 95, 97, 121, 122, 123, 124, 125, 165, 218, 220, 221, 222, 223, 224, 226, 227, 228, 229, 230, 231, 232, 235, 236, 237, 238, 239, 240, 241, 242, 243, 244, 249, 250, 252, 253, 254, 255, 256, 257, 258, 259, 260, 261, 262, 263, 264, 265, 266, 267, 268, 272, 273, 274, 275, 276, 277, 278, 279, 294, 295, 296, 297, 298], [0.09251, 0.05861, 0.02379, 0.04652, 0.007104, 0.01247, 0.05026, 0.06492, 0.06859, 0.08672, 0.00589, 0.01836, 0.01661, 0.005092, 0.004864, 0.01264, 0.01807, 0.8516, 0.8649, 0.4735, 0.4746, 0.1695, 0.05198, 0.03155, 0.9007, 0.9247, 0.5182, 0.2173, 0.2081, 0.1114, 0.3184, 0.01583, 0.3471, 0.6451, 0.08944, 0.1958, 0.6357, 0.7785, 0.6916, 0.3763, 0.03576, 0.0004434, 0.03952, 0.8799, 0.4882, 0.1574, 0.9159, 0.461, 0.6215, 0.7936, 0.779, 0.8329, 0.3406, 0.4456, 0.8581, 0.8931, 0.9089, 0.8506, 0.02729, 0.1223, 0.05245, 0.8441, 0.8788, 0.009827, 0.05139, 0.07263, 0.06978, 0.7755, 0.769, 0.8211, 0.8136, 0.7891]): _vg.add([_i], _w, 'REPLACE')
_vg = ob_cube.vertex_groups.new(name='Bone.023')
for _i, _w in zip([253, 294, 295, 296, 297, 298], [0.002767, 0.1583, 0.1623, 0.1177, 0.1237, 0.147]): _vg.add([_i], _w, 'REPLACE')
_vg = ob_cube.vertex_groups.new(name='Bone.024')
for _i, _w in zip([242, 243, 256, 259, 264, 265, 266, 267, 274, 275, 276, 277, 278, 279, 280, 281, 282, 283], [0.001216, 0.01489, 0.006691, 0.04818, 0.02446, 0.01304, 0.04853, 0.07023, 0.1218, 0.09916, 0.9687, 0.9442, 0.925, 0.9281, 0.9985, 0.9969, 0.9932, 0.9935]): _vg.add([_i], _w, 'REPLACE')
_vg = ob_cube.vertex_groups.new(name='Bone.025')
for _i, _w in zip([30, 31, 37, 38, 42, 43, 167, 168, 170, 175, 183, 184, 188, 189, 190], [0.1105, 0.08079, 0.1043, 0.6997, 0.1017, 0.7004, 0.0293, 0.01482, 0.0165, 0.9385, 0.0279, 0.9005, 0.0249, 0.9072, 0.9909]): _vg.add([_i], _w, 'REPLACE')
_vg = ob_cube.vertex_groups.new(name='Bone.026')
for _i, _w in zip([35, 36, 37, 38, 40, 41, 42, 43, 175, 176, 177, 178, 181, 182, 183, 184, 186, 187, 188, 189, 191, 192], [0.1276, 0.8611, 0.858, 0.1246, 0.1229, 0.8537, 0.8554, 0.1174, 0.008432, 0.9888, 0.9929, 0.001502, 0.04128, 0.9633, 0.9575, 0.03663, 0.02472, 0.9533, 0.9581, 0.02246, 0.9813, 0.9759]): _vg.add([_i], _w, 'REPLACE')
_vg = ob_cube.vertex_groups.new(name='Bone.027')
for _i, _w in zip([32, 33, 34, 35, 36, 39, 40, 41, 178, 180, 181, 182, 185, 186, 187, 193], [0.02728, 0.01611, 0.1024, 0.73, 0.1028, 0.1278, 0.767, 0.1158, 0.9415, 0.01556, 0.9005, 0.01583, 0.0507, 0.9331, 0.03745, 0.9921]): _vg.add([_i], _w, 'REPLACE')
_vg = ob_cube.vertex_groups.new(name='Bone.028')
for _i, _w in zip([32, 33, 34, 35, 39, 40, 171, 172, 173, 174, 178, 179, 180, 181, 185, 186, 194], [0.9551, 0.9615, 0.8801, 0.1401, 0.851, 0.1081, 0.991, 0.9946, 0.9814, 0.9975, 0.01517, 0.9836, 0.9653, 0.0537, 0.947, 0.009049, 0.9832]): _vg.add([_i], _w, 'REPLACE')
_m = ob_cube.modifiers.new('Subsurf', 'SUBSURF')
_m.uv_smooth = 'PRESERVE_CORNERS'
_m.quality = 1
_m.render_levels = 1
_m.show_only_control_edges = False
_m = ob_cube.modifiers.new('Armature', 'ARMATURE')
_m.object = ob_armature

# ---- collection membership
col_collection_1.objects.link(ob_armature)
col_collection_1.objects.link(ob_cube)

# ---- scene / render settings (as saved in the file)
scene.frame_start = 1; scene.frame_end = 48; scene.frame_set(0)
scene.render.engine = 'BLENDER_EEVEE_NEXT'
scene.render.resolution_percentage = 50
scene.render.dither_intensity = 0.0
scene.cycles.use_denoising = False
scene.cycles.samples = 10
scene.cycles.sampling_pattern = 'TABULATED_SOBOL'
scene.cycles.light_sampling_threshold = 0.0
scene.cycles.use_adaptive_sampling = False
scene.cycles.use_light_tree = False
scene.cycles.blur_glossy = 0.0
scene.cycles.pixel_filter_type = 'GAUSSIAN'
scene.cycles.sample_clamp_indirect = 0.0
scene.view_settings.view_transform = 'Standard'
bpy.context.view_layer.update()

# ---- added for rendering (the .blend has no active camera and no usable light): camera, sun
cam_auto = bpy.data.cameras.new('AutoCamera')
cam_auto.lens = 50.0
cam_auto.sensor_width = 36.0
cam_auto.clip_end = 1000.0
ob_auto_camera = bpy.data.objects.new('AutoCamera', cam_auto)
scene.collection.objects.link(ob_auto_camera)
ob_auto_camera.location = (7.0158, -7.62254, 5.69162)
ob_auto_camera.rotation_euler = (1.09748, -7.21219e-08, 0.694738)
scene.camera = ob_auto_camera
light_auto_sun = bpy.data.lights.new('AutoSun', 'SUN')
light_auto_sun.energy = 3.0
light_auto_sun.angle = 0.0523599
ob_auto_sun = bpy.data.objects.new('AutoSun', light_auto_sun)
scene.collection.objects.link(ob_auto_sun)
ob_auto_sun.rotation_euler = (0.872665, 0.174533, 0.523599)
bpy.context.view_layer.update()
